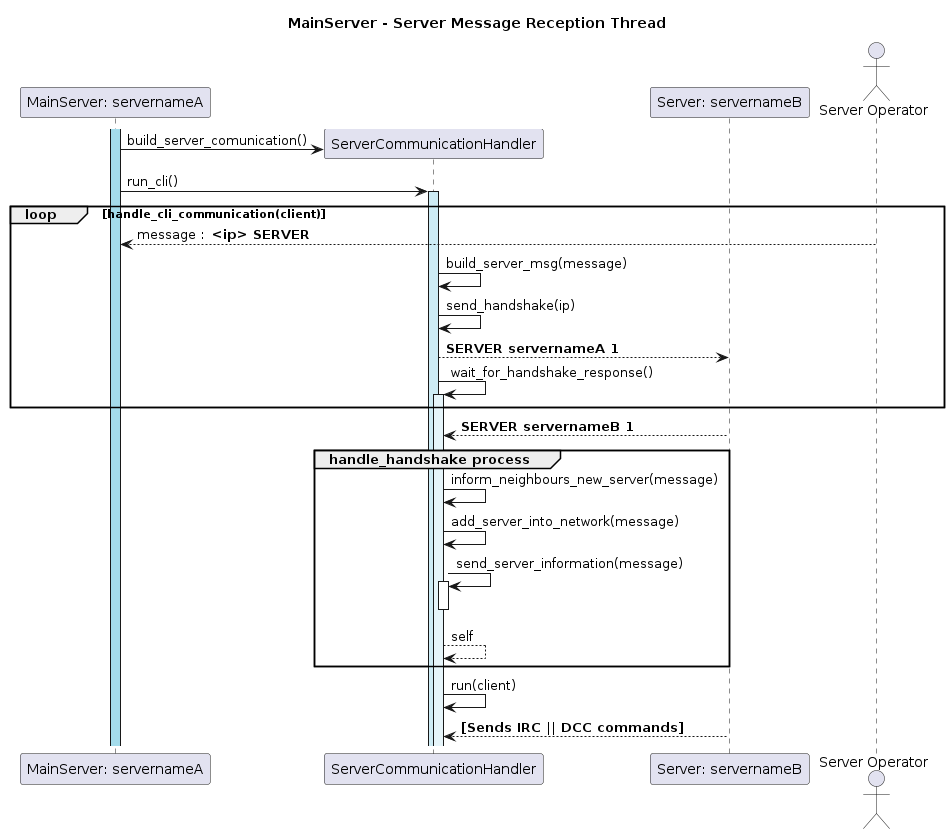

The diagram above was rendered by PlantUML. Its source (embedded in the PNG):
@startuml
title MainServer - Server Message Reception Thread
participant "MainServer: servernameA" as MS
participant ServerCommunicationHandler as SCH
participant "Server: servernameB" as MS2
actor "Server Operator" as client 


activate MS #A4DCEB
MS -> SCH **: build_server_comunication() 
MS -> SCH ++ #CEECF5: run_cli() 
loop handle_cli_communication(client)
	client --> MS : message :  <b><ip> SERVER</b>
	SCH -> SCH : build_server_msg(message)
	SCH -> SCH: send_handshake(ip)
	SCH --> MS2: <b>SERVER servernameA 1</b>
	SCH -> SCH ++ #e6f5fa: wait_for_handshake_response() 
end
	SCH <-- MS2: <b>SERVER servernameB 1</b>
	group handle_handshake process 
		SCH -> SCH : inform_neighbours_new_server(message)
		SCH -> SCH : add_server_into_network(message)
		SCH -> SCH ++--: send_server_information(message)
		SCH --> SCH : self
	end
	SCH -> SCH #e6f5fa: run(client)
	MS2 --> SCH: <b>[Sends IRC || DCC commands]</b>


@enduml